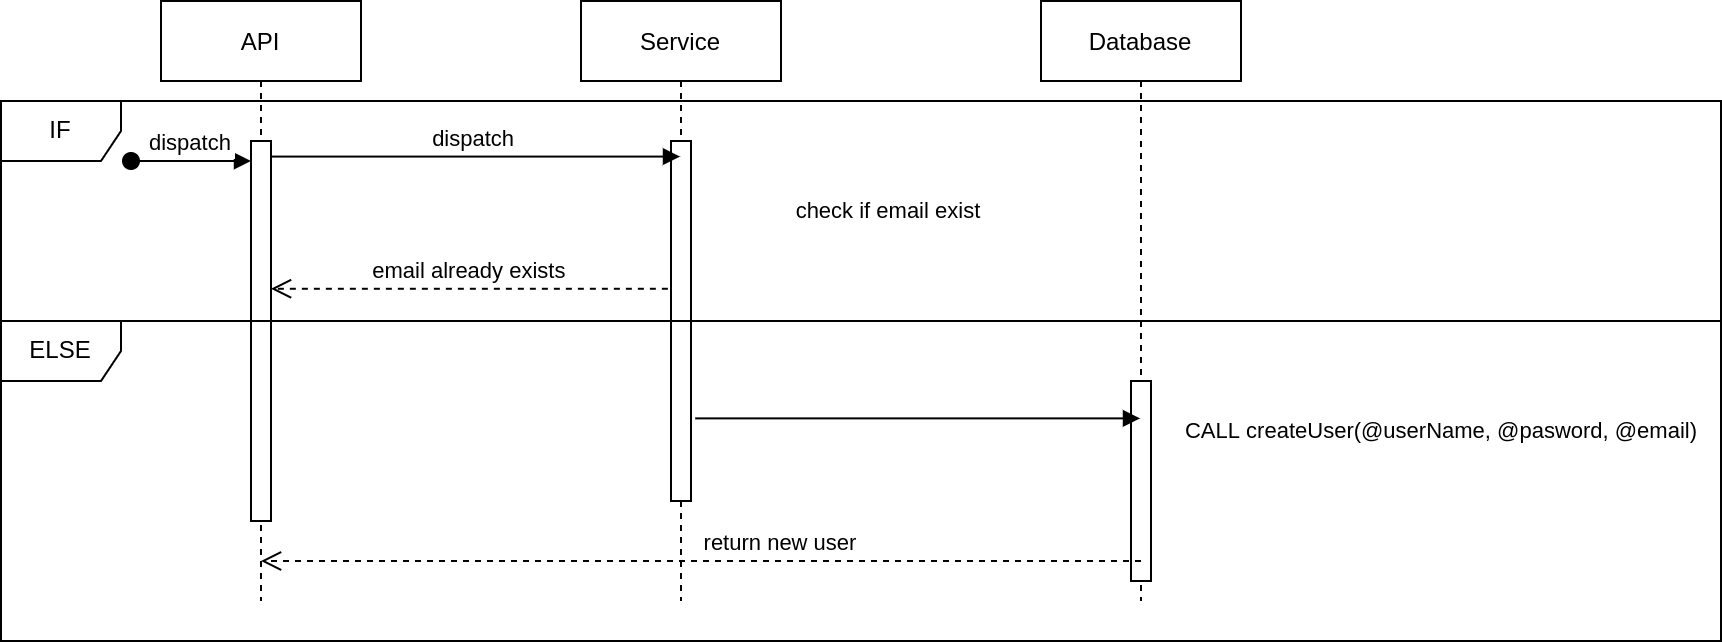

The diagram above was exported from draw.io. Its source (the exported page's mxGraphModel, read from the mxfile embedded in the PNG):
<mxGraphModel dx="1354" dy="730" grid="1" gridSize="10" guides="1" tooltips="1" connect="1" arrows="1" fold="1" page="1" pageScale="1" pageWidth="850" pageHeight="1100" math="0" shadow="0">
  <root>
    <mxCell id="0" />
    <mxCell id="1" parent="0" />
    <mxCell id="3nuBFxr9cyL0pnOWT2aG-1" value="API" style="shape=umlLifeline;perimeter=lifelinePerimeter;container=1;collapsible=0;recursiveResize=0;rounded=0;shadow=0;strokeWidth=1;" parent="1" vertex="1">
      <mxGeometry x="120" y="80" width="100" height="300" as="geometry" />
    </mxCell>
    <mxCell id="3nuBFxr9cyL0pnOWT2aG-2" value="" style="points=[];perimeter=orthogonalPerimeter;rounded=0;shadow=0;strokeWidth=1;" parent="3nuBFxr9cyL0pnOWT2aG-1" vertex="1">
      <mxGeometry x="45" y="70" width="10" height="190" as="geometry" />
    </mxCell>
    <mxCell id="3nuBFxr9cyL0pnOWT2aG-3" value="dispatch" style="verticalAlign=bottom;startArrow=oval;endArrow=block;startSize=8;shadow=0;strokeWidth=1;" parent="3nuBFxr9cyL0pnOWT2aG-1" target="3nuBFxr9cyL0pnOWT2aG-2" edge="1">
      <mxGeometry relative="1" as="geometry">
        <mxPoint x="-15" y="80" as="sourcePoint" />
      </mxGeometry>
    </mxCell>
    <mxCell id="3nuBFxr9cyL0pnOWT2aG-5" value="Service" style="shape=umlLifeline;perimeter=lifelinePerimeter;container=1;collapsible=0;recursiveResize=0;rounded=0;shadow=0;strokeWidth=1;" parent="1" vertex="1">
      <mxGeometry x="330" y="80" width="100" height="300" as="geometry" />
    </mxCell>
    <mxCell id="3nuBFxr9cyL0pnOWT2aG-6" value="" style="points=[];perimeter=orthogonalPerimeter;rounded=0;shadow=0;strokeWidth=1;" parent="3nuBFxr9cyL0pnOWT2aG-5" vertex="1">
      <mxGeometry x="45" y="70" width="10" height="90" as="geometry" />
    </mxCell>
    <mxCell id="OfZMUEUzbAu18D5j9H_1-7" value="" style="points=[];perimeter=orthogonalPerimeter;rounded=0;shadow=0;strokeWidth=1;" parent="3nuBFxr9cyL0pnOWT2aG-5" vertex="1">
      <mxGeometry x="45" y="160" width="10" height="90" as="geometry" />
    </mxCell>
    <mxCell id="3nuBFxr9cyL0pnOWT2aG-7" value="email already exists" style="verticalAlign=bottom;endArrow=open;dashed=1;endSize=8;shadow=0;strokeWidth=1;exitX=-0.157;exitY=0.821;exitDx=0;exitDy=0;exitPerimeter=0;" parent="1" source="3nuBFxr9cyL0pnOWT2aG-6" target="3nuBFxr9cyL0pnOWT2aG-2" edge="1">
      <mxGeometry relative="1" as="geometry">
        <mxPoint x="275" y="236" as="targetPoint" />
        <mxPoint x="370" y="230" as="sourcePoint" />
      </mxGeometry>
    </mxCell>
    <mxCell id="3nuBFxr9cyL0pnOWT2aG-8" value="dispatch" style="verticalAlign=bottom;endArrow=block;shadow=0;strokeWidth=1;exitX=0.957;exitY=0.041;exitDx=0;exitDy=0;exitPerimeter=0;" parent="1" source="3nuBFxr9cyL0pnOWT2aG-2" target="3nuBFxr9cyL0pnOWT2aG-5" edge="1">
      <mxGeometry relative="1" as="geometry">
        <mxPoint x="275" y="160" as="sourcePoint" />
      </mxGeometry>
    </mxCell>
    <mxCell id="OfZMUEUzbAu18D5j9H_1-1" value="Database" style="shape=umlLifeline;perimeter=lifelinePerimeter;container=1;collapsible=0;recursiveResize=0;rounded=0;shadow=0;strokeWidth=1;" parent="1" vertex="1">
      <mxGeometry x="560" y="80" width="100" height="300" as="geometry" />
    </mxCell>
    <mxCell id="OfZMUEUzbAu18D5j9H_1-2" value="" style="points=[];perimeter=orthogonalPerimeter;rounded=0;shadow=0;strokeWidth=1;" parent="OfZMUEUzbAu18D5j9H_1-1" vertex="1">
      <mxGeometry x="45" y="190" width="10" height="100" as="geometry" />
    </mxCell>
    <mxCell id="OfZMUEUzbAu18D5j9H_1-4" value="" style="verticalAlign=bottom;endArrow=block;shadow=0;strokeWidth=1;exitX=1.214;exitY=0.541;exitDx=0;exitDy=0;exitPerimeter=0;" parent="1" source="OfZMUEUzbAu18D5j9H_1-7" target="OfZMUEUzbAu18D5j9H_1-1" edge="1">
      <mxGeometry relative="1" as="geometry">
        <mxPoint x="380" y="160.0000000000001" as="sourcePoint" />
        <mxPoint x="580" y="160.0000000000001" as="targetPoint" />
      </mxGeometry>
    </mxCell>
    <mxCell id="OfZMUEUzbAu18D5j9H_1-5" value="&lt;span style=&quot;font-size: 11px; background-color: rgb(255, 255, 255);&quot;&gt;check if email exist&amp;nbsp;&lt;/span&gt;" style="text;html=1;align=center;verticalAlign=middle;resizable=0;points=[];autosize=1;strokeColor=none;fillColor=none;" parent="1" vertex="1">
      <mxGeometry x="425" y="170" width="120" height="30" as="geometry" />
    </mxCell>
    <mxCell id="OfZMUEUzbAu18D5j9H_1-9" value="&lt;span style=&quot;font-size: 11px; background-color: rgb(255, 255, 255);&quot;&gt;CALL createUser(@userName, @pasword, @email)&lt;/span&gt;" style="text;html=1;align=center;verticalAlign=middle;resizable=0;points=[];autosize=1;strokeColor=none;fillColor=none;" parent="1" vertex="1">
      <mxGeometry x="620" y="280" width="280" height="30" as="geometry" />
    </mxCell>
    <mxCell id="OfZMUEUzbAu18D5j9H_1-10" value="return new user" style="verticalAlign=bottom;endArrow=open;dashed=1;endSize=8;shadow=0;strokeWidth=1;exitX=0.5;exitY=0.9;exitDx=0;exitDy=0;exitPerimeter=0;" parent="1" source="OfZMUEUzbAu18D5j9H_1-2" edge="1">
      <mxGeometry x="-0.1818" relative="1" as="geometry">
        <mxPoint x="170" y="360" as="targetPoint" />
        <mxPoint x="600" y="360" as="sourcePoint" />
        <mxPoint as="offset" />
      </mxGeometry>
    </mxCell>
    <mxCell id="OfZMUEUzbAu18D5j9H_1-11" value="ELSE" style="shape=umlFrame;whiteSpace=wrap;html=1;" parent="1" vertex="1">
      <mxGeometry x="40" y="240" width="860" height="160" as="geometry" />
    </mxCell>
    <mxCell id="OfZMUEUzbAu18D5j9H_1-12" value="IF" style="shape=umlFrame;whiteSpace=wrap;html=1;" parent="1" vertex="1">
      <mxGeometry x="40" y="130" width="860" height="110" as="geometry" />
    </mxCell>
  </root>
</mxGraphModel>